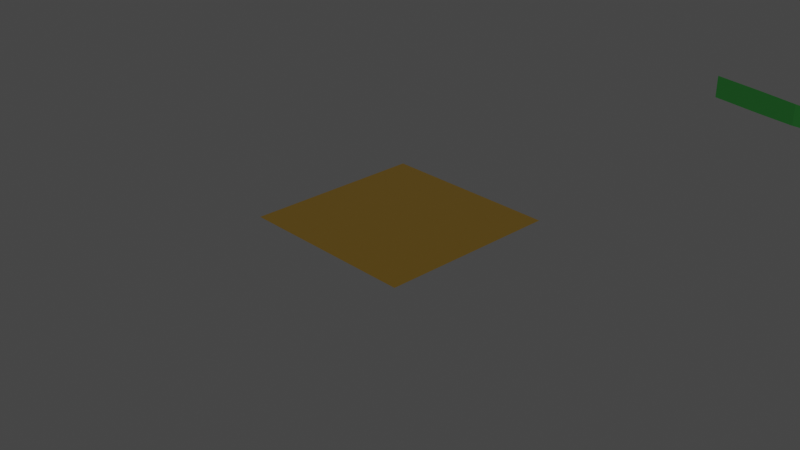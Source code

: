 # Source: grass.blend  (saved by Blender 2.90.8; exported with 4.5.12 LTS)
import bpy
from mathutils import Matrix  # noqa: F401  (used for matrix-valued properties, if any)

bpy.ops.wm.read_factory_settings(use_empty=True)
scene = bpy.context.scene
scene.name = 'Scene'

# ---- collections
col_collection = bpy.data.collections.new('Collection'); scene.collection.children.link(col_collection)

# ---- materials (node trees are filled in below, after node groups)
mat_grass = bpy.data.materials.new('Grass')
mat_grass.use_transparent_shadow = False
mat_material = bpy.data.materials.new('Material')
mat_material.alpha_threshold = 0.0
mat_material.use_transparent_shadow = False
mat_material.line_color = (0.0, 0.0, 0.0, 1.0)

# ---- material node trees
mat_grass.use_nodes = True; mat_grass.node_tree.nodes.clear()
_N = mat_grass.node_tree.nodes; _L = mat_grass.node_tree.links
n0 = _N.new('ShaderNodeBsdfPrincipled'); n0.name = 'Principled BSDF'; n0.location = (10, 300)
n0.distribution = 'GGX'
n0.subsurface_method = 'BURLEY'
n0.inputs[0].default_value = (0.01055, 0.09462, 0.01507, 1.0)
n0.inputs[3].default_value = 1.45
n0.inputs[27].default_value = (0.0, 0.0, 0.0, 1.0)
n0.inputs[28].default_value = 1.0
n1 = _N.new('ShaderNodeOutputMaterial'); n1.name = 'Material Output'; n1.location = (300, 300)
_L.new(n0.outputs[0], n1.inputs[0])
n1.is_active_output = True
mat_material.use_nodes = True; mat_material.node_tree.nodes.clear()
_N = mat_material.node_tree.nodes; _L = mat_material.node_tree.links
n0 = _N.new('ShaderNodeOutputMaterial'); n0.name = 'Material Output'; n0.location = (300, 300)
n1 = _N.new('ShaderNodeBsdfPrincipled'); n1.name = 'Principled BSDF'; n1.location = (10, 300)
n1.distribution = 'GGX'
n1.subsurface_method = 'BURLEY'
n1.inputs[0].default_value = (0.1149, 0.06762, 0.006414, 1.0)
n1.inputs[2].default_value = 0.4
n1.inputs[3].default_value = 1.45
n1.inputs[27].default_value = (0.0, 0.0, 0.0, 1.0)
n1.inputs[28].default_value = 1.0
_L.new(n1.outputs[0], n0.inputs[0])
n0.is_active_output = True

# ---- world
world_world = bpy.data.worlds.new('World'); scene.world = world_world
world_world.use_nodes = True; world_world.node_tree.nodes.clear()
_N = world_world.node_tree.nodes; _L = world_world.node_tree.links
n0 = _N.new('ShaderNodeOutputWorld'); n0.name = 'World Output'; n0.location = (300, 300)
n1 = _N.new('ShaderNodeBackground'); n1.name = 'Background'; n1.location = (10, 300)
n1.inputs[0].default_value = (0.05088, 0.05088, 0.05088, 1.0)
_L.new(n1.outputs[0], n0.inputs[0])
n0.is_active_output = True
world_world.color = (0.05088, 0.05088, 0.05088)
world_world.use_sun_shadow = False
world_world.sun_shadow_jitter_overblur = 0.0

# ---- cameras
cam_camera = bpy.data.cameras.new('Camera')
cam_camera.clip_end = 100.0
cam_camera.ortho_scale = 7.314

# ---- meshes
me_cone = bpy.data.meshes.new('Cone')
me_cone.from_pydata([(0.003132, -0.1192, 4.013), (0.003003, 0.399, -0.01054), (0.4475, -0.3709, -0.01054), (-0.4415, -0.3709, -0.01054), (0.01283, 0.02503, 0.7093), (0.01286, -0.2926, 3.186), (0.02009, -0.2754, 1.234), (0.02409, -0.4963, 1.88), (0.0201, -0.4469, 2.574), (0.1833, -0.5878, 3.186), (0.4573, -0.7448, 0.7093), (0.2954, -0.9237, 2.574), (0.3883, -1.127, 1.88), (0.4437, -1.009, 1.234), (-0.1576, -0.5878, 3.186), (-0.4316, -0.7448, 0.7093), (-0.2552, -0.9237, 2.574), (-0.3401, -1.127, 1.88), (-0.4035, -1.009, 1.234)], [], [(14, 0, 5), (9, 0, 14), (10, 15, 3, 2), (15, 4, 1, 3), (1, 2, 3), (5, 0, 9), (5, 9, 11, 8), (8, 11, 12, 7), (7, 12, 13, 6), (6, 13, 10, 4), (9, 14, 16, 11), (11, 16, 17, 12), (12, 17, 18, 13), (13, 18, 15, 10), (14, 5, 8, 16), (16, 8, 7, 17), (17, 7, 6, 18), (18, 6, 4, 15), (4, 10, 2, 1)])
_uv = me_cone.uv_layers.new(name='UVMap')
_uv.uv.foreach_set('vector', [0.2373, 0.4463, -0.006398, 0.4796, 0.1875, 0.376, 0.2345, 0.5298, -0.006398, 0.4796, 0.2373, 0.4463, 0.7315, 0.5633, 0.7346, 0.4343, 0.8315, 0.463, 0.8216, 0.5371, 0.7346, 0.4343, 0.8783, 0.29, 0.9995, 0.51, 0.8315, 0.463, 0.9995, 0.51, 0.8216, 0.5371, 0.8315, 0.463, 0.1796, 0.5964, -0.006398, 0.4796, 0.2345, 0.5298, 0.1796, 0.5964, 0.2345, 0.5298, 0.3935, 0.5494, 0.3319, 0.6649, 0.3319, 0.6649, 0.3935, 0.5494, 0.5308, 0.5565, 0.5127, 0.7207, 0.5127, 0.7207, 0.5308, 0.5565, 0.6386, 0.5643, 0.6974, 0.7378, 0.6974, 0.7378, 0.6386, 0.5643, 0.7315, 0.5633, 0.8597, 0.7094, 0.2345, 0.5298, 0.2373, 0.4463, 0.3959, 0.4354, 0.3935, 0.5494, 0.3935, 0.5494, 0.3959, 0.4354, 0.5326, 0.4359, 0.5308, 0.5565, 0.5308, 0.5565, 0.5326, 0.4359, 0.6429, 0.4298, 0.6386, 0.5643, 0.6386, 0.5643, 0.6429, 0.4298, 0.7346, 0.4343, 0.7315, 0.5633, 0.2373, 0.4463, 0.1875, 0.376, 0.3413, 0.3175, 0.3959, 0.4354, 0.3959, 0.4354, 0.3413, 0.3175, 0.5207, 0.2693, 0.5326, 0.4359, 0.5326, 0.4359, 0.5207, 0.2693, 0.7081, 0.2535, 0.6429, 0.4298, 0.6429, 0.4298, 0.7081, 0.2535, 0.8783, 0.29, 0.7346, 0.4343, 0.8597, 0.7094, 0.7315, 0.5633, 0.8216, 0.5371, 0.9995, 0.51])
me_cone.materials.append(mat_grass)
me_cone.use_remesh_fix_poles = True
me_cone.use_remesh_preserve_attributes = False
me_cone.use_mirror_vertex_groups = False
me_cone.update()
me_plane_001 = bpy.data.meshes.new('Plane.001')
me_plane_001.from_pydata([(-1.0, -1.0, 0.0), (1.0, -1.0, 0.0), (-1.0, 1.0, 0.0), (1.0, 1.0, 0.0)], [], [(0, 1, 3, 2)])
_uv = me_plane_001.uv_layers.new(name='UVMap')
_uv.uv.foreach_set('vector', [0.0, 0.0, 1.0, 0.0, 1.0, 1.0, 0.0, 1.0])
me_plane_001.materials.append(mat_material)
me_plane_001.use_remesh_fix_poles = True
me_plane_001.use_remesh_preserve_attributes = False
me_plane_001.use_mirror_vertex_groups = False
me_plane_001.update()

# ---- objects
ob_camera = bpy.data.objects.new('Camera', cam_camera)
ob_cone = bpy.data.objects.new('Cone', me_cone)
ob_plane = bpy.data.objects.new('Plane', me_plane_001)

# ---- transforms, parenting, visibility, modifiers, constraints
ob_camera.location = (7.359, -6.926, 4.958)
ob_camera.rotation_euler = (1.109, 0.0, 0.8149)
ob_camera.lock_rotations_4d = False
ob_camera.empty_display_type = 'ARROWS'
ob_camera.color = (0.0, 0.0, 0.0, 0.0)
ob_camera.display_type = 'WIRE'
ob_camera.lineart.crease_threshold = 0.0
ob_cone.location = (0.0, 5.965, 0.0)
ob_cone.rotation_euler = (-0.0, 1.571, 0.0)
ob_cone.scale = (0.3374, 0.3374, 1.0)
ob_cone.lineart.crease_threshold = 0.0
ob_plane.location = (0.0, 0.0, 0.0)
ob_plane.lineart.crease_threshold = 0.0
_m = ob_plane.modifiers.new('ParticleSettings', 'PARTICLE_SYSTEM')

# ---- collection membership
col_collection.objects.link(ob_camera)
col_collection.objects.link(ob_cone)
col_collection.objects.link(ob_plane)

# ---- scene / render settings (as saved in the file)
scene.camera = ob_camera
scene.frame_start = 1; scene.frame_end = 250; scene.frame_set(1)
scene.render.engine = 'BLENDER_EEVEE_NEXT'
scene.cycles.use_denoising = False
scene.cycles.samples = 128
scene.cycles.sampling_pattern = 'TABULATED_SOBOL'
scene.cycles.use_adaptive_sampling = False
scene.cycles.use_light_tree = False
scene.view_settings.view_transform = 'Filmic'
bpy.context.view_layer.update()

# ---- added for rendering (the .blend has no usable light): sun
light_auto_sun = bpy.data.lights.new('AutoSun', 'SUN')
light_auto_sun.energy = 3.0
light_auto_sun.angle = 0.0523599
ob_auto_sun = bpy.data.objects.new('AutoSun', light_auto_sun)
scene.collection.objects.link(ob_auto_sun)
ob_auto_sun.rotation_euler = (0.872665, 0.174533, 0.523599)
bpy.context.view_layer.update()
